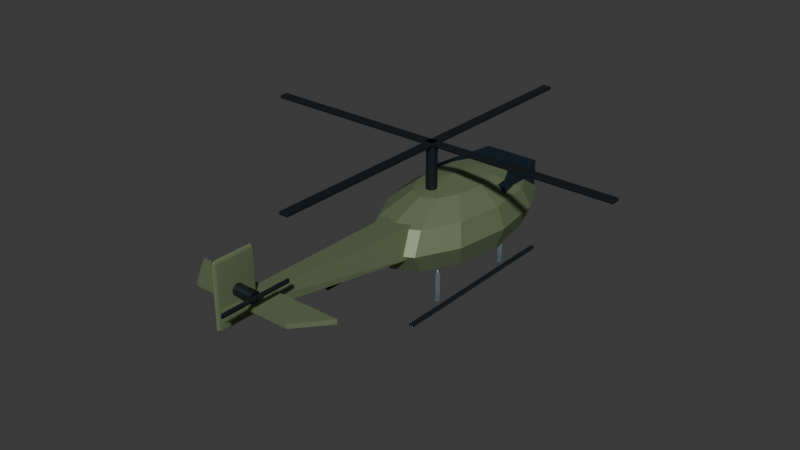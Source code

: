 # Source: helicopter.blend  (saved by Blender 5.2.44; exported with 4.5.12 LTS)
import bpy
from mathutils import Matrix  # noqa: F401  (used for matrix-valued properties, if any)

bpy.ops.wm.read_factory_settings(use_empty=True)
scene = bpy.context.scene
scene.name = 'Scene'

# ---- collections
col_collection = bpy.data.collections.new('Collection'); scene.collection.children.link(col_collection)

# ---- materials (node trees are filled in below, after node groups)
mat_olive_armor = bpy.data.materials.new('Olive armor')
mat_olive_armor.diffuse_color = (0.19, 0.24, 0.13, 1.0)
mat_deep_midnight_glass = bpy.data.materials.new('Deep midnight glass')
mat_deep_midnight_glass.diffuse_color = (0.014, 0.045, 0.075, 1.0)
mat_carbon_exhaust = bpy.data.materials.new('Carbon exhaust')
mat_carbon_exhaust.diffuse_color = (0.024, 0.031, 0.037, 1.0)
mat_cold_silver_leading_edges = bpy.data.materials.new('Cold silver leading edges')
mat_cold_silver_leading_edges.diffuse_color = (0.4, 0.53, 0.61, 1.0)

# ---- material node trees
mat_olive_armor.use_nodes = True; mat_olive_armor.node_tree.nodes.clear()
_N = mat_olive_armor.node_tree.nodes; _L = mat_olive_armor.node_tree.links
n0 = _N.new('ShaderNodeBsdfPrincipled'); n0.name = 'Principled BSDF'; n0.location = (-200, 100)
n0.inputs[0].default_value = (0.19, 0.24, 0.13, 1.0)
n0.inputs[1].default_value = 0.38
n0.inputs[10].default_value = 0.005
n1 = _N.new('ShaderNodeOutputMaterial'); n1.name = 'Material Output'; n1.location = (200, 100)
_L.new(n0.outputs[0], n1.inputs[0])
n1.is_active_output = True
mat_deep_midnight_glass.use_nodes = True; mat_deep_midnight_glass.node_tree.nodes.clear()
_N = mat_deep_midnight_glass.node_tree.nodes; _L = mat_deep_midnight_glass.node_tree.links
n0 = _N.new('ShaderNodeBsdfPrincipled'); n0.name = 'Principled BSDF'; n0.location = (-200, 100)
n0.inputs[0].default_value = (0.014, 0.045, 0.075, 1.0)
n0.inputs[1].default_value = 0.68
n0.inputs[2].default_value = 0.17
n0.inputs[10].default_value = 0.005
n1 = _N.new('ShaderNodeOutputMaterial'); n1.name = 'Material Output'; n1.location = (200, 100)
_L.new(n0.outputs[0], n1.inputs[0])
n1.is_active_output = True
mat_carbon_exhaust.use_nodes = True; mat_carbon_exhaust.node_tree.nodes.clear()
_N = mat_carbon_exhaust.node_tree.nodes; _L = mat_carbon_exhaust.node_tree.links
n0 = _N.new('ShaderNodeBsdfPrincipled'); n0.name = 'Principled BSDF'; n0.location = (-200, 100)
n0.inputs[0].default_value = (0.024, 0.031, 0.037, 1.0)
n0.inputs[1].default_value = 0.65
n0.inputs[10].default_value = 0.005
n1 = _N.new('ShaderNodeOutputMaterial'); n1.name = 'Material Output'; n1.location = (200, 100)
_L.new(n0.outputs[0], n1.inputs[0])
n1.is_active_output = True
mat_cold_silver_leading_edges.use_nodes = True; mat_cold_silver_leading_edges.node_tree.nodes.clear()
_N = mat_cold_silver_leading_edges.node_tree.nodes; _L = mat_cold_silver_leading_edges.node_tree.links
n0 = _N.new('ShaderNodeBsdfPrincipled'); n0.name = 'Principled BSDF'; n0.location = (-200, 100)
n0.inputs[0].default_value = (0.4, 0.53, 0.61, 1.0)
n0.inputs[1].default_value = 0.8
n0.inputs[2].default_value = 0.25
n0.inputs[10].default_value = 0.005
n1 = _N.new('ShaderNodeOutputMaterial'); n1.name = 'Material Output'; n1.location = (200, 100)
_L.new(n0.outputs[0], n1.inputs[0])
n1.is_active_output = True

# ---- world
world_world = bpy.data.worlds.new('World'); scene.world = world_world
world_world.use_nodes = True; world_world.node_tree.nodes.clear()
_N = world_world.node_tree.nodes; _L = world_world.node_tree.links
n0 = _N.new('ShaderNodeOutputWorld'); n0.name = 'World Output'; n0.location = (200, 100)
n1 = _N.new('ShaderNodeBackground'); n1.name = 'Background'; n1.location = (-200, 100)
n1.inputs[0].default_value = (0.05088, 0.05088, 0.05088, 1.0)
_L.new(n1.outputs[0], n0.inputs[0])
n0.is_active_output = True
world_world.color = (0.05088, 0.05088, 0.05088)
world_world.sun_shadow_jitter_overblur = 0.0

# ---- meshes
me_sphere = bpy.data.meshes.new('Sphere')
me_sphere.from_pydata([(0.0, 0.0, 1.0), (0.0, 0.5, 0.866), (0.0, 0.866, 0.5), (0.0, 1.0, 0.0), (0.0, 0.866, -0.5), (0.0, 0.5, -0.866), (0.0, 0.0, -1.0), (0.25, 0.433, 0.866), (0.433, 0.75, 0.5), (0.5, 0.866, 0.0), (0.433, 0.75, -0.5), (0.25, 0.433, -0.866), (0.433, 0.25, 0.866), (0.75, 0.433, 0.5), (0.866, 0.5, 0.0), (0.75, 0.433, -0.5), (0.433, 0.25, -0.866), (0.5, 0.0, 0.866), (0.866, -2.98e-08, 0.5), (1.0, 0.0, 0.0), (0.866, -2.98e-08, -0.5), (0.5, 0.0, -0.866), (0.433, -0.25, 0.866), (0.75, -0.433, 0.5), (0.866, -0.5, 0.0), (0.75, -0.433, -0.5), (0.433, -0.25, -0.866), (0.25, -0.433, 0.866), (0.433, -0.75, 0.5), (0.5, -0.866, 0.0), (0.433, -0.75, -0.5), (0.25, -0.433, -0.866), (0.0, -0.5, 0.866), (-8.941e-08, -0.866, 0.5), (0.0, -1.0, 0.0), (-8.941e-08, -0.866, -0.5), (0.0, -0.5, -0.866), (-0.25, -0.433, 0.866), (-0.433, -0.75, 0.5), (-0.5, -0.866, 0.0), (-0.433, -0.75, -0.5), (-0.25, -0.433, -0.866), (-0.433, -0.25, 0.866), (-0.75, -0.433, 0.5), (-0.866, -0.5, 0.0), (-0.75, -0.433, -0.5), (-0.433, -0.25, -0.866), (-0.5, 0.0, 0.866), (-0.866, 8.941e-08, 0.5), (-1.0, 0.0, 0.0), (-0.866, 8.941e-08, -0.5), (-0.5, 0.0, -0.866), (-0.433, 0.25, 0.866), (-0.75, 0.433, 0.5), (-0.866, 0.5, 0.0), (-0.75, 0.433, -0.5), (-0.433, 0.25, -0.866), (-0.25, 0.433, 0.866), (-0.433, 0.75, 0.5), (-0.5, 0.866, 0.0), (-0.433, 0.75, -0.5), (-0.25, 0.433, -0.866)], [], [(3, 2, 8, 9), (1, 0, 7), (6, 5, 11), (4, 3, 9, 10), (2, 1, 7, 8), (5, 4, 10, 11), (6, 11, 16), (10, 9, 14, 15), (8, 7, 12, 13), (11, 10, 15, 16), (9, 8, 13, 14), (7, 0, 12), (6, 16, 21), (15, 14, 19, 20), (13, 12, 17, 18), (16, 15, 20, 21), (14, 13, 18, 19), (12, 0, 17), (20, 19, 24, 25), (18, 17, 22, 23), (21, 20, 25, 26), (19, 18, 23, 24), (17, 0, 22), (6, 21, 26), (23, 22, 27, 28), (26, 25, 30, 31), (24, 23, 28, 29), (22, 0, 27), (6, 26, 31), (25, 24, 29, 30), (31, 30, 35, 36), (29, 28, 33, 34), (27, 0, 32), (6, 31, 36), (30, 29, 34, 35), (28, 27, 32, 33), (36, 35, 40, 41), (34, 33, 38, 39), (32, 0, 37), (6, 36, 41), (35, 34, 39, 40), (33, 32, 37, 38), (41, 40, 45, 46), (39, 38, 43, 44), (37, 0, 42), (6, 41, 46), (40, 39, 44, 45), (38, 37, 42, 43), (46, 45, 50, 51), (44, 43, 48, 49), (42, 0, 47), (6, 46, 51), (45, 44, 49, 50), (43, 42, 47, 48), (49, 48, 53, 54), (47, 0, 52), (6, 51, 56), (50, 49, 54, 55), (48, 47, 52, 53), (51, 50, 55, 56), (52, 0, 57), (6, 56, 61), (55, 54, 59, 60), (53, 52, 57, 58), (56, 55, 60, 61), (54, 53, 58, 59), (6, 61, 5), (60, 59, 3, 4), (58, 57, 1, 2), (61, 60, 4, 5), (59, 58, 2, 3), (57, 0, 1)])
_uv = me_sphere.uv_layers.new(name='UVMap')
_uv.uv.foreach_set('vector', [0.75, 0.5, 0.75, 0.6667, 0.6667, 0.6667, 0.6667, 0.5, 0.75, 0.8333, 0.7083, 1.0, 0.6667, 0.8333, 0.7083, 5.96e-08, 0.75, 0.1667, 0.6667, 0.1667, 0.75, 0.3333, 0.75, 0.5, 0.6667, 0.5, 0.6667, 0.3333, 0.75, 0.6667, 0.75, 0.8333, 0.6667, 0.8333, 0.6667, 0.6667, 0.75, 0.1667, 0.75, 0.3333, 0.6667, 0.3333, 0.6667, 0.1667, 0.625, 5.96e-08, 0.6667, 0.1667, 0.5833, 0.1667, 0.6667, 0.3333, 0.6667, 0.5, 0.5833, 0.5, 0.5833, 0.3333, 0.6667, 0.6667, 0.6667, 0.8333, 0.5833, 0.8333, 0.5833, 0.6667, 0.6667, 0.1667, 0.6667, 0.3333, 0.5833, 0.3333, 0.5833, 0.1667, 0.6667, 0.5, 0.6667, 0.6667, 0.5833, 0.6667, 0.5833, 0.5, 0.6667, 0.8333, 0.625, 1.0, 0.5833, 0.8333, 0.5417, 5.96e-08, 0.5833, 0.1667, 0.5, 0.1667, 0.5833, 0.3333, 0.5833, 0.5, 0.5, 0.5, 0.5, 0.3333, 0.5833, 0.6667, 0.5833, 0.8333, 0.5, 0.8333, 0.5, 0.6667, 0.5833, 0.1667, 0.5833, 0.3333, 0.5, 0.3333, 0.5, 0.1667, 0.5833, 0.5, 0.5833, 0.6667, 0.5, 0.6667, 0.5, 0.5, 0.5833, 0.8333, 0.5417, 1.0, 0.5, 0.8333, 0.5, 0.3333, 0.5, 0.5, 0.4167, 0.5, 0.4167, 0.3333, 0.5, 0.6667, 0.5, 0.8333, 0.4167, 0.8333, 0.4167, 0.6667, 0.5, 0.1667, 0.5, 0.3333, 0.4167, 0.3333, 0.4167, 0.1667, 0.5, 0.5, 0.5, 0.6667, 0.4167, 0.6667, 0.4167, 0.5, 0.5, 0.8333, 0.4583, 1.0, 0.4167, 0.8333, 0.4583, 5.96e-08, 0.5, 0.1667, 0.4167, 0.1667, 0.4167, 0.6667, 0.4167, 0.8333, 0.3333, 0.8333, 0.3333, 0.6667, 0.4167, 0.1667, 0.4167, 0.3333, 0.3333, 0.3333, 0.3333, 0.1667, 0.4167, 0.5, 0.4167, 0.6667, 0.3333, 0.6667, 0.3333, 0.5, 0.4167, 0.8333, 0.375, 1.0, 0.3333, 0.8333, 0.375, 5.96e-08, 0.4167, 0.1667, 0.3333, 0.1667, 0.4167, 0.3333, 0.4167, 0.5, 0.3333, 0.5, 0.3333, 0.3333, 0.3333, 0.1667, 0.3333, 0.3333, 0.25, 0.3333, 0.25, 0.1667, 0.3333, 0.5, 0.3333, 0.6667, 0.25, 0.6667, 0.25, 0.5, 0.3333, 0.8333, 0.2917, 1.0, 0.25, 0.8333, 0.2917, 5.96e-08, 0.3333, 0.1667, 0.25, 0.1667, 0.3333, 0.3333, 0.3333, 0.5, 0.25, 0.5, 0.25, 0.3333, 0.3333, 0.6667, 0.3333, 0.8333, 0.25, 0.8333, 0.25, 0.6667, 0.25, 0.1667, 0.25, 0.3333, 0.1667, 0.3333, 0.1667, 0.1667, 0.25, 0.5, 0.25, 0.6667, 0.1667, 0.6667, 0.1667, 0.5, 0.25, 0.8333, 0.2083, 1.0, 0.1667, 0.8333, 0.2083, 5.96e-08, 0.25, 0.1667, 0.1667, 0.1667, 0.25, 0.3333, 0.25, 0.5, 0.1667, 0.5, 0.1667, 0.3333, 0.25, 0.6667, 0.25, 0.8333, 0.1667, 0.8333, 0.1667, 0.6667, 0.1667, 0.1667, 0.1667, 0.3333, 0.08333, 0.3333, 0.08333, 0.1667, 0.1667, 0.5, 0.1667, 0.6667, 0.08333, 0.6667, 0.08333, 0.5, 0.1667, 0.8333, 0.125, 1.0, 0.08333, 0.8333, 0.125, 5.96e-08, 0.1667, 0.1667, 0.08333, 0.1667, 0.1667, 0.3333, 0.1667, 0.5, 0.08333, 0.5, 0.08333, 0.3333, 0.1667, 0.6667, 0.1667, 0.8333, 0.08333, 0.8333, 0.08333, 0.6667, 0.08333, 0.1667, 0.08333, 0.3333, 0.0, 0.3333, 0.0, 0.1667, 0.08333, 0.5, 0.08333, 0.6667, 0.0, 0.6667, 0.0, 0.5, 0.08333, 0.8333, 0.04167, 1.0, 0.0, 0.8333, 0.04167, 5.96e-08, 0.08333, 0.1667, 0.0, 0.1667, 0.08333, 0.3333, 0.08333, 0.5, 0.0, 0.5, 0.0, 0.3333, 0.08333, 0.6667, 0.08333, 0.8333, 0.0, 0.8333, 0.0, 0.6667, 1.0, 0.5, 1.0, 0.6667, 0.9167, 0.6667, 0.9167, 0.5, 1.0, 0.8333, 0.9583, 1.0, 0.9167, 0.8333, 0.9583, 5.96e-08, 1.0, 0.1667, 0.9167, 0.1667, 1.0, 0.3333, 1.0, 0.5, 0.9167, 0.5, 0.9167, 0.3333, 1.0, 0.6667, 1.0, 0.8333, 0.9167, 0.8333, 0.9167, 0.6667, 1.0, 0.1667, 1.0, 0.3333, 0.9167, 0.3333, 0.9167, 0.1667, 0.9167, 0.8333, 0.875, 1.0, 0.8333, 0.8333, 0.875, 5.96e-08, 0.9167, 0.1667, 0.8333, 0.1667, 0.9167, 0.3333, 0.9167, 0.5, 0.8333, 0.5, 0.8333, 0.3333, 0.9167, 0.6667, 0.9167, 0.8333, 0.8333, 0.8333, 0.8333, 0.6667, 0.9167, 0.1667, 0.9167, 0.3333, 0.8333, 0.3333, 0.8333, 0.1667, 0.9167, 0.5, 0.9167, 0.6667, 0.8333, 0.6667, 0.8333, 0.5, 0.7917, 5.96e-08, 0.8333, 0.1667, 0.75, 0.1667, 0.8333, 0.3333, 0.8333, 0.5, 0.75, 0.5, 0.75, 0.3333, 0.8333, 0.6667, 0.8333, 0.8333, 0.75, 0.8333, 0.75, 0.6667, 0.8333, 0.1667, 0.8333, 0.3333, 0.75, 0.3333, 0.75, 0.1667, 0.8333, 0.5, 0.8333, 0.6667, 0.75, 0.6667, 0.75, 0.5, 0.8333, 0.8333, 0.7917, 1.0, 0.75, 0.8333])
me_sphere.materials.append(mat_olive_armor)
me_sphere.update()
me_wraparound_cockpit = bpy.data.meshes.new('Wraparound cockpit')
me_wraparound_cockpit.from_pydata([(-1.0, 1.4, 0.1), (-0.68, 3.1, 0.1), (0.68, 3.1, 0.1), (1.0, 1.4, 0.1), (-1.0, 1.4, 0.73), (-0.68, 3.1, 0.73), (0.68, 3.1, 0.73), (1.0, 1.4, 0.73)], [], [(3, 2, 1, 0), (4, 5, 6, 7), (0, 1, 5, 4), (1, 2, 6, 5), (2, 3, 7, 6), (3, 0, 4, 7)])
me_wraparound_cockpit.materials.append(mat_deep_midnight_glass)
me_wraparound_cockpit.update()
me_tapered_tail_boom = bpy.data.meshes.new('Tapered tail boom')
me_tapered_tail_boom.from_pydata([(-0.5, -1.1, -0.15), (0.5, -1.1, -0.15), (0.35, -1.1, 0.55), (-0.35, -1.1, 0.55), (-0.12, -6.2, 0.5), (0.12, -6.2, 0.5), (0.12, -6.2, 0.75), (-0.12, -6.2, 0.75)], [], [(0, 1, 2, 3), (0, 4, 5, 1), (3, 2, 6, 7), (0, 3, 7, 4), (1, 5, 6, 2), (4, 7, 6, 5)])
me_tapered_tail_boom.materials.append(mat_olive_armor)
me_tapered_tail_boom.update()
me_tail_stabilizer = bpy.data.meshes.new('Tail stabilizer')
me_tail_stabilizer.from_pydata([(-1.8, -5.0, 0.55), (1.8, -5.0, 0.55), (1.2, -5.7, 0.55), (-1.2, -5.7, 0.55), (-1.8, -5.0, 0.66), (1.8, -5.0, 0.66), (1.2, -5.7, 0.66), (-1.2, -5.7, 0.66)], [], [(3, 2, 1, 0), (4, 5, 6, 7), (0, 1, 5, 4), (1, 2, 6, 5), (2, 3, 7, 6), (3, 0, 4, 7)])
me_tail_stabilizer.materials.append(mat_olive_armor)
me_tail_stabilizer.update()
me_cube_013 = bpy.data.meshes.new('Cube.013')
me_cube_013.from_pydata([(-0.075, -0.5, -0.75), (-0.075, -0.5, 0.75), (-0.075, 0.5, -0.75), (-0.075, 0.5, 0.75), (0.075, -0.5, -0.75), (0.075, -0.5, 0.75), (0.075, 0.5, -0.75), (0.075, 0.5, 0.75)], [], [(0, 1, 3, 2), (2, 3, 7, 6), (6, 7, 5, 4), (4, 5, 1, 0), (2, 6, 4, 0), (7, 3, 1, 5)])
_uv = me_cube_013.uv_layers.new(name='UVMap')
_uv.uv.foreach_set('vector', [0.375, 0.0, 0.625, 0.0, 0.625, 0.25, 0.375, 0.25, 0.375, 0.25, 0.625, 0.25, 0.625, 0.5, 0.375, 0.5, 0.375, 0.5, 0.625, 0.5, 0.625, 0.75, 0.375, 0.75, 0.375, 0.75, 0.625, 0.75, 0.625, 1.0, 0.375, 1.0, 0.125, 0.5, 0.375, 0.5, 0.375, 0.75, 0.125, 0.75, 0.625, 0.5, 0.875, 0.5, 0.875, 0.75, 0.625, 0.75])
me_cube_013.materials.append(mat_olive_armor)
me_cube_013.update()
me_cylinder_015 = bpy.data.meshes.new('Cylinder.015')
me_cylinder_015.from_pydata([(0.0, 0.13, -0.5), (0.0, 0.13, 0.5), (0.065, 0.1126, -0.5), (0.065, 0.1126, 0.5), (0.1126, 0.065, -0.5), (0.1126, 0.065, 0.5), (0.13, 0.0, -0.5), (0.13, 0.0, 0.5), (0.1126, -0.065, -0.5), (0.1126, -0.065, 0.5), (0.065, -0.1126, -0.5), (0.065, -0.1126, 0.5), (0.0, -0.13, -0.5), (0.0, -0.13, 0.5), (-0.065, -0.1126, -0.5), (-0.065, -0.1126, 0.5), (-0.1126, -0.065, -0.5), (-0.1126, -0.065, 0.5), (-0.13, 0.0, -0.5), (-0.13, 0.0, 0.5), (-0.1126, 0.065, -0.5), (-0.1126, 0.065, 0.5), (-0.065, 0.1126, -0.5), (-0.065, 0.1126, 0.5)], [], [(0, 1, 3, 2), (2, 3, 5, 4), (4, 5, 7, 6), (6, 7, 9, 8), (8, 9, 11, 10), (10, 11, 13, 12), (12, 13, 15, 14), (14, 15, 17, 16), (16, 17, 19, 18), (18, 19, 21, 20), (3, 1, 23, 21, 19, 17, 15, 13, 11, 9, 7, 5), (20, 21, 23, 22), (22, 23, 1, 0), (0, 2, 4, 6, 8, 10, 12, 14, 16, 18, 20, 22)])
_uv = me_cylinder_015.uv_layers.new(name='UVMap')
_uv.uv.foreach_set('vector', [1.0, 0.5, 1.0, 1.0, 0.9167, 1.0, 0.9167, 0.5, 0.9167, 0.5, 0.9167, 1.0, 0.8333, 1.0, 0.8333, 0.5, 0.8333, 0.5, 0.8333, 1.0, 0.75, 1.0, 0.75, 0.5, 0.75, 0.5, 0.75, 1.0, 0.6667, 1.0, 0.6667, 0.5, 0.6667, 0.5, 0.6667, 1.0, 0.5833, 1.0, 0.5833, 0.5, 0.5833, 0.5, 0.5833, 1.0, 0.5, 1.0, 0.5, 0.5, 0.5, 0.5, 0.5, 1.0, 0.4167, 1.0, 0.4167, 0.5, 0.4167, 0.5, 0.4167, 1.0, 0.3333, 1.0, 0.3333, 0.5, 0.3333, 0.5, 0.3333, 1.0, 0.25, 1.0, 0.25, 0.5, 0.25, 0.5, 0.25, 1.0, 0.1667, 1.0, 0.1667, 0.5, 0.37, 0.4578, 0.25, 0.49, 0.13, 0.4578, 0.04215, 0.37, 0.01, 0.25, 0.04215, 0.13, 0.13, 0.04215, 0.25, 0.01, 0.37, 0.04215, 0.4578, 0.13, 0.49, 0.25, 0.4578, 0.37, 0.1667, 0.5, 0.1667, 1.0, 0.08333, 1.0, 0.08333, 0.5, 0.08333, 0.5, 0.08333, 1.0, 7.451e-08, 1.0, 7.451e-08, 0.5, 0.75, 0.49, 0.87, 0.4578, 0.9578, 0.37, 0.99, 0.25, 0.9578, 0.13, 0.87, 0.04215, 0.75, 0.01, 0.63, 0.04215, 0.5422, 0.13, 0.51, 0.25, 0.5422, 0.37, 0.63, 0.4578])
me_cylinder_015.materials.append(mat_carbon_exhaust)
me_cylinder_015.update()
me_cube_014 = bpy.data.meshes.new('Cube.014')
me_cube_014.from_pydata([(-4.5, -0.11, -0.04), (-4.5, -0.11, 0.04), (-4.5, 0.11, -0.04), (-4.5, 0.11, 0.04), (4.5, -0.11, -0.04), (4.5, -0.11, 0.04), (4.5, 0.11, -0.04), (4.5, 0.11, 0.04)], [], [(0, 1, 3, 2), (2, 3, 7, 6), (6, 7, 5, 4), (4, 5, 1, 0), (2, 6, 4, 0), (7, 3, 1, 5)])
_uv = me_cube_014.uv_layers.new(name='UVMap')
_uv.uv.foreach_set('vector', [0.375, 0.0, 0.625, 0.0, 0.625, 0.25, 0.375, 0.25, 0.375, 0.25, 0.625, 0.25, 0.625, 0.5, 0.375, 0.5, 0.375, 0.5, 0.625, 0.5, 0.625, 0.75, 0.375, 0.75, 0.375, 0.75, 0.625, 0.75, 0.625, 1.0, 0.375, 1.0, 0.125, 0.5, 0.375, 0.5, 0.375, 0.75, 0.125, 0.75, 0.625, 0.5, 0.875, 0.5, 0.875, 0.75, 0.625, 0.75])
me_cube_014.materials.append(mat_carbon_exhaust)
me_cube_014.update()
me_cube_015 = bpy.data.meshes.new('Cube.015')
me_cube_015.from_pydata([(-0.11, -4.5, -0.04), (-0.11, -4.5, 0.04), (-0.11, 4.5, -0.04), (-0.11, 4.5, 0.04), (0.11, -4.5, -0.04), (0.11, -4.5, 0.04), (0.11, 4.5, -0.04), (0.11, 4.5, 0.04)], [], [(0, 1, 3, 2), (2, 3, 7, 6), (6, 7, 5, 4), (4, 5, 1, 0), (2, 6, 4, 0), (7, 3, 1, 5)])
_uv = me_cube_015.uv_layers.new(name='UVMap')
_uv.uv.foreach_set('vector', [0.375, 0.0, 0.625, 0.0, 0.625, 0.25, 0.375, 0.25, 0.375, 0.25, 0.625, 0.25, 0.625, 0.5, 0.375, 0.5, 0.375, 0.5, 0.625, 0.5, 0.625, 0.75, 0.375, 0.75, 0.375, 0.75, 0.625, 0.75, 0.625, 1.0, 0.375, 1.0, 0.125, 0.5, 0.375, 0.5, 0.375, 0.75, 0.125, 0.75, 0.625, 0.5, 0.875, 0.5, 0.875, 0.75, 0.625, 0.75])
me_cube_015.materials.append(mat_carbon_exhaust)
me_cube_015.update()
me_cube_016 = bpy.data.meshes.new('Cube.016')
me_cube_016.from_pydata([(-0.075, -2.3, -0.07), (-0.075, -2.3, 0.07), (-0.075, 2.3, -0.07), (-0.075, 2.3, 0.07), (0.075, -2.3, -0.07), (0.075, -2.3, 0.07), (0.075, 2.3, -0.07), (0.075, 2.3, 0.07)], [], [(0, 1, 3, 2), (2, 3, 7, 6), (6, 7, 5, 4), (4, 5, 1, 0), (2, 6, 4, 0), (7, 3, 1, 5)])
_uv = me_cube_016.uv_layers.new(name='UVMap')
_uv.uv.foreach_set('vector', [0.375, 0.0, 0.625, 0.0, 0.625, 0.25, 0.375, 0.25, 0.375, 0.25, 0.625, 0.25, 0.625, 0.5, 0.375, 0.5, 0.375, 0.5, 0.625, 0.5, 0.625, 0.75, 0.375, 0.75, 0.375, 0.75, 0.625, 0.75, 0.625, 1.0, 0.375, 1.0, 0.125, 0.5, 0.375, 0.5, 0.375, 0.75, 0.125, 0.75, 0.625, 0.5, 0.875, 0.5, 0.875, 0.75, 0.625, 0.75])
me_cube_016.materials.append(mat_carbon_exhaust)
me_cube_016.update()
me_cube_017 = bpy.data.meshes.new('Cube.017')
me_cube_017.from_pydata([(-0.07, -0.07, -0.4), (-0.07, -0.07, 0.4), (-0.07, 0.07, -0.4), (-0.07, 0.07, 0.4), (0.07, -0.07, -0.4), (0.07, -0.07, 0.4), (0.07, 0.07, -0.4), (0.07, 0.07, 0.4)], [], [(0, 1, 3, 2), (2, 3, 7, 6), (6, 7, 5, 4), (4, 5, 1, 0), (2, 6, 4, 0), (7, 3, 1, 5)])
_uv = me_cube_017.uv_layers.new(name='UVMap')
_uv.uv.foreach_set('vector', [0.375, 0.0, 0.625, 0.0, 0.625, 0.25, 0.375, 0.25, 0.375, 0.25, 0.625, 0.25, 0.625, 0.5, 0.375, 0.5, 0.375, 0.5, 0.625, 0.5, 0.625, 0.75, 0.375, 0.75, 0.375, 0.75, 0.625, 0.75, 0.625, 1.0, 0.375, 1.0, 0.125, 0.5, 0.375, 0.5, 0.375, 0.75, 0.125, 0.75, 0.625, 0.5, 0.875, 0.5, 0.875, 0.75, 0.625, 0.75])
me_cube_017.materials.append(mat_cold_silver_leading_edges)
me_cube_017.update()
me_cube_018 = bpy.data.meshes.new('Cube.018')
me_cube_018.from_pydata([(-0.07, -0.07, -0.4), (-0.07, -0.07, 0.4), (-0.07, 0.07, -0.4), (-0.07, 0.07, 0.4), (0.07, -0.07, -0.4), (0.07, -0.07, 0.4), (0.07, 0.07, -0.4), (0.07, 0.07, 0.4)], [], [(0, 1, 3, 2), (2, 3, 7, 6), (6, 7, 5, 4), (4, 5, 1, 0), (2, 6, 4, 0), (7, 3, 1, 5)])
_uv = me_cube_018.uv_layers.new(name='UVMap')
_uv.uv.foreach_set('vector', [0.375, 0.0, 0.625, 0.0, 0.625, 0.25, 0.375, 0.25, 0.375, 0.25, 0.625, 0.25, 0.625, 0.5, 0.375, 0.5, 0.375, 0.5, 0.625, 0.5, 0.625, 0.75, 0.375, 0.75, 0.375, 0.75, 0.625, 0.75, 0.625, 1.0, 0.375, 1.0, 0.125, 0.5, 0.375, 0.5, 0.375, 0.75, 0.125, 0.75, 0.625, 0.5, 0.875, 0.5, 0.875, 0.75, 0.625, 0.75])
me_cube_018.materials.append(mat_cold_silver_leading_edges)
me_cube_018.update()
me_cube_019 = bpy.data.meshes.new('Cube.019')
me_cube_019.from_pydata([(-0.075, -2.3, -0.07), (-0.075, -2.3, 0.07), (-0.075, 2.3, -0.07), (-0.075, 2.3, 0.07), (0.075, -2.3, -0.07), (0.075, -2.3, 0.07), (0.075, 2.3, -0.07), (0.075, 2.3, 0.07)], [], [(0, 1, 3, 2), (2, 3, 7, 6), (6, 7, 5, 4), (4, 5, 1, 0), (2, 6, 4, 0), (7, 3, 1, 5)])
_uv = me_cube_019.uv_layers.new(name='UVMap')
_uv.uv.foreach_set('vector', [0.375, 0.0, 0.625, 0.0, 0.625, 0.25, 0.375, 0.25, 0.375, 0.25, 0.625, 0.25, 0.625, 0.5, 0.375, 0.5, 0.375, 0.5, 0.625, 0.5, 0.625, 0.75, 0.375, 0.75, 0.375, 0.75, 0.625, 0.75, 0.625, 1.0, 0.375, 1.0, 0.125, 0.5, 0.375, 0.5, 0.375, 0.75, 0.125, 0.75, 0.625, 0.5, 0.875, 0.5, 0.875, 0.75, 0.625, 0.75])
me_cube_019.materials.append(mat_carbon_exhaust)
me_cube_019.update()
me_cube_020 = bpy.data.meshes.new('Cube.020')
me_cube_020.from_pydata([(-0.07, -0.07, -0.4), (-0.07, -0.07, 0.4), (-0.07, 0.07, -0.4), (-0.07, 0.07, 0.4), (0.07, -0.07, -0.4), (0.07, -0.07, 0.4), (0.07, 0.07, -0.4), (0.07, 0.07, 0.4)], [], [(0, 1, 3, 2), (2, 3, 7, 6), (6, 7, 5, 4), (4, 5, 1, 0), (2, 6, 4, 0), (7, 3, 1, 5)])
_uv = me_cube_020.uv_layers.new(name='UVMap')
_uv.uv.foreach_set('vector', [0.375, 0.0, 0.625, 0.0, 0.625, 0.25, 0.375, 0.25, 0.375, 0.25, 0.625, 0.25, 0.625, 0.5, 0.375, 0.5, 0.375, 0.5, 0.625, 0.5, 0.625, 0.75, 0.375, 0.75, 0.375, 0.75, 0.625, 0.75, 0.625, 1.0, 0.375, 1.0, 0.125, 0.5, 0.375, 0.5, 0.375, 0.75, 0.125, 0.75, 0.625, 0.5, 0.875, 0.5, 0.875, 0.75, 0.625, 0.75])
me_cube_020.materials.append(mat_cold_silver_leading_edges)
me_cube_020.update()
me_cube_021 = bpy.data.meshes.new('Cube.021')
me_cube_021.from_pydata([(-0.07, -0.07, -0.4), (-0.07, -0.07, 0.4), (-0.07, 0.07, -0.4), (-0.07, 0.07, 0.4), (0.07, -0.07, -0.4), (0.07, -0.07, 0.4), (0.07, 0.07, -0.4), (0.07, 0.07, 0.4)], [], [(0, 1, 3, 2), (2, 3, 7, 6), (6, 7, 5, 4), (4, 5, 1, 0), (2, 6, 4, 0), (7, 3, 1, 5)])
_uv = me_cube_021.uv_layers.new(name='UVMap')
_uv.uv.foreach_set('vector', [0.375, 0.0, 0.625, 0.0, 0.625, 0.25, 0.375, 0.25, 0.375, 0.25, 0.625, 0.25, 0.625, 0.5, 0.375, 0.5, 0.375, 0.5, 0.625, 0.5, 0.625, 0.75, 0.375, 0.75, 0.375, 0.75, 0.625, 0.75, 0.625, 1.0, 0.375, 1.0, 0.125, 0.5, 0.375, 0.5, 0.375, 0.75, 0.125, 0.75, 0.625, 0.5, 0.875, 0.5, 0.875, 0.75, 0.625, 0.75])
me_cube_021.materials.append(mat_cold_silver_leading_edges)
me_cube_021.update()
me_cylinder_016 = bpy.data.meshes.new('Cylinder.016')
me_cylinder_016.from_pydata([(0.0, 0.13, -0.25), (0.0, 0.13, 0.25), (0.065, 0.1126, -0.25), (0.065, 0.1126, 0.25), (0.1126, 0.065, -0.25), (0.1126, 0.065, 0.25), (0.13, 0.0, -0.25), (0.13, 0.0, 0.25), (0.1126, -0.065, -0.25), (0.1126, -0.065, 0.25), (0.065, -0.1126, -0.25), (0.065, -0.1126, 0.25), (0.0, -0.13, -0.25), (0.0, -0.13, 0.25), (-0.065, -0.1126, -0.25), (-0.065, -0.1126, 0.25), (-0.1126, -0.065, -0.25), (-0.1126, -0.065, 0.25), (-0.13, 0.0, -0.25), (-0.13, 0.0, 0.25), (-0.1126, 0.065, -0.25), (-0.1126, 0.065, 0.25), (-0.065, 0.1126, -0.25), (-0.065, 0.1126, 0.25)], [], [(0, 1, 3, 2), (2, 3, 5, 4), (4, 5, 7, 6), (6, 7, 9, 8), (8, 9, 11, 10), (10, 11, 13, 12), (12, 13, 15, 14), (14, 15, 17, 16), (16, 17, 19, 18), (18, 19, 21, 20), (3, 1, 23, 21, 19, 17, 15, 13, 11, 9, 7, 5), (20, 21, 23, 22), (22, 23, 1, 0), (0, 2, 4, 6, 8, 10, 12, 14, 16, 18, 20, 22)])
_uv = me_cylinder_016.uv_layers.new(name='UVMap')
_uv.uv.foreach_set('vector', [1.0, 0.5, 1.0, 1.0, 0.9167, 1.0, 0.9167, 0.5, 0.9167, 0.5, 0.9167, 1.0, 0.8333, 1.0, 0.8333, 0.5, 0.8333, 0.5, 0.8333, 1.0, 0.75, 1.0, 0.75, 0.5, 0.75, 0.5, 0.75, 1.0, 0.6667, 1.0, 0.6667, 0.5, 0.6667, 0.5, 0.6667, 1.0, 0.5833, 1.0, 0.5833, 0.5, 0.5833, 0.5, 0.5833, 1.0, 0.5, 1.0, 0.5, 0.5, 0.5, 0.5, 0.5, 1.0, 0.4167, 1.0, 0.4167, 0.5, 0.4167, 0.5, 0.4167, 1.0, 0.3333, 1.0, 0.3333, 0.5, 0.3333, 0.5, 0.3333, 1.0, 0.25, 1.0, 0.25, 0.5, 0.25, 0.5, 0.25, 1.0, 0.1667, 1.0, 0.1667, 0.5, 0.37, 0.4578, 0.25, 0.49, 0.13, 0.4578, 0.04215, 0.37, 0.01, 0.25, 0.04215, 0.13, 0.13, 0.04215, 0.25, 0.01, 0.37, 0.04215, 0.4578, 0.13, 0.49, 0.25, 0.4578, 0.37, 0.1667, 0.5, 0.1667, 1.0, 0.08333, 1.0, 0.08333, 0.5, 0.08333, 0.5, 0.08333, 1.0, 7.451e-08, 1.0, 7.451e-08, 0.5, 0.75, 0.49, 0.87, 0.4578, 0.9578, 0.37, 0.99, 0.25, 0.9578, 0.13, 0.87, 0.04215, 0.75, 0.01, 0.63, 0.04215, 0.5422, 0.13, 0.51, 0.25, 0.5422, 0.37, 0.63, 0.4578])
me_cylinder_016.materials.append(mat_carbon_exhaust)
me_cylinder_016.update()
me_cube_022 = bpy.data.meshes.new('Cube.022')
me_cube_022.from_pydata([(-0.04, -0.85, -0.06), (-0.04, -0.85, 0.06), (-0.04, 0.85, -0.06), (-0.04, 0.85, 0.06), (0.04, -0.85, -0.06), (0.04, -0.85, 0.06), (0.04, 0.85, -0.06), (0.04, 0.85, 0.06)], [], [(0, 1, 3, 2), (2, 3, 7, 6), (6, 7, 5, 4), (4, 5, 1, 0), (2, 6, 4, 0), (7, 3, 1, 5)])
_uv = me_cube_022.uv_layers.new(name='UVMap')
_uv.uv.foreach_set('vector', [0.375, 0.0, 0.625, 0.0, 0.625, 0.25, 0.375, 0.25, 0.375, 0.25, 0.625, 0.25, 0.625, 0.5, 0.375, 0.5, 0.375, 0.5, 0.625, 0.5, 0.625, 0.75, 0.375, 0.75, 0.375, 0.75, 0.625, 0.75, 0.625, 1.0, 0.375, 1.0, 0.125, 0.5, 0.375, 0.5, 0.375, 0.75, 0.125, 0.75, 0.625, 0.5, 0.875, 0.5, 0.875, 0.75, 0.625, 0.75])
me_cube_022.materials.append(mat_carbon_exhaust)
me_cube_022.update()

# ---- objects
ob_armored_helicopter_cabin = bpy.data.objects.new('Armored helicopter cabin', me_sphere)
ob_wraparound_cockpit = bpy.data.objects.new('Wraparound cockpit', me_wraparound_cockpit)
ob_tapered_tail_boom = bpy.data.objects.new('Tapered tail boom', me_tapered_tail_boom)
ob_tail_stabilizer = bpy.data.objects.new('Tail stabilizer', me_tail_stabilizer)
ob_tail_fin = bpy.data.objects.new('Tail fin', me_cube_013)
ob_rotor_mast = bpy.data.objects.new('Rotor mast', me_cylinder_015)
ob_rotor = bpy.data.objects.new('Rotor', me_cube_014)
ob_rotor_cross_blade = bpy.data.objects.new('Rotor cross blade', me_cube_015)
ob_landing_skid = bpy.data.objects.new('Landing skid', me_cube_016)
ob_skid_strut = bpy.data.objects.new('Skid strut', me_cube_017)
ob_skid_strut_001 = bpy.data.objects.new('Skid strut.001', me_cube_018)
ob_landing_skid_001 = bpy.data.objects.new('Landing skid.001', me_cube_019)
ob_skid_strut_002 = bpy.data.objects.new('Skid strut.002', me_cube_020)
ob_skid_strut_003 = bpy.data.objects.new('Skid strut.003', me_cube_021)
ob_tail_rotor_hub = bpy.data.objects.new('Tail rotor hub', me_cylinder_016)
ob_tail_rotor = bpy.data.objects.new('Tail rotor', me_cube_022)

# ---- transforms, parenting, visibility, modifiers, constraints
ob_armored_helicopter_cabin.location = (0.0, 0.9, 0.0)
ob_armored_helicopter_cabin.scale = (1.35, 2.65, 1.0)
ob_wraparound_cockpit.location = (0.0, 0.0, 0.0)
ob_tapered_tail_boom.location = (0.0, 0.0, 0.0)
ob_tail_stabilizer.location = (0.0, 0.0, 0.0)
ob_tail_fin.location = (0.0, -5.8, 1.0)
_m = ob_tail_fin.modifiers.new('Manufactured edge highlights', 'BEVEL')
_m.width = 0.07
_m.width_pct = 0.07
_m = ob_tail_fin.modifiers.new('Weighted corner normals', 'WEIGHTED_NORMAL')
ob_rotor_mast.location = (0.0, 0.0, 1.45)
ob_rotor.location = (0.0, 0.0, 2.0)
_m = ob_rotor.modifiers.new('Manufactured edge highlights', 'BEVEL')
_m.width = 0.015
_m.width_pct = 0.015
_m = ob_rotor.modifiers.new('Weighted corner normals', 'WEIGHTED_NORMAL')
ob_rotor_cross_blade.parent = ob_rotor
ob_rotor_cross_blade.matrix_parent_inverse = Matrix(((1.0, -0.0, 0.0, -0.0), (-0.0, 1.0, -0.0, 0.0), (0.0, -0.0, 1.0, -2.0), (-0.0, 0.0, -0.0, 1.0)))
ob_rotor_cross_blade.location = (0.0, 0.0, 2.0)
_m = ob_rotor_cross_blade.modifiers.new('Manufactured edge highlights', 'BEVEL')
_m.width = 0.015
_m.width_pct = 0.015
_m = ob_rotor_cross_blade.modifiers.new('Weighted corner normals', 'WEIGHTED_NORMAL')
ob_landing_skid.location = (-1.2, 0.1, -1.1)
_m = ob_landing_skid.modifiers.new('Manufactured edge highlights', 'BEVEL')
_m.width = 0.07
_m.width_pct = 0.07
_m = ob_landing_skid.modifiers.new('Weighted corner normals', 'WEIGHTED_NORMAL')
ob_skid_strut.location = (-0.98, -1.0, -0.75)
_m = ob_skid_strut.modifiers.new('Manufactured edge highlights', 'BEVEL')
_m.width = 0.07
_m.width_pct = 0.07
_m = ob_skid_strut.modifiers.new('Weighted corner normals', 'WEIGHTED_NORMAL')
ob_skid_strut_001.location = (-0.98, 1.3, -0.75)
_m = ob_skid_strut_001.modifiers.new('Manufactured edge highlights', 'BEVEL')
_m.width = 0.07
_m.width_pct = 0.07
_m = ob_skid_strut_001.modifiers.new('Weighted corner normals', 'WEIGHTED_NORMAL')
ob_landing_skid_001.location = (1.2, 0.1, -1.1)
_m = ob_landing_skid_001.modifiers.new('Manufactured edge highlights', 'BEVEL')
_m.width = 0.07
_m.width_pct = 0.07
_m = ob_landing_skid_001.modifiers.new('Weighted corner normals', 'WEIGHTED_NORMAL')
ob_skid_strut_002.location = (0.98, -1.0, -0.75)
_m = ob_skid_strut_002.modifiers.new('Manufactured edge highlights', 'BEVEL')
_m.width = 0.07
_m.width_pct = 0.07
_m = ob_skid_strut_002.modifiers.new('Weighted corner normals', 'WEIGHTED_NORMAL')
ob_skid_strut_003.location = (0.98, 1.3, -0.75)
_m = ob_skid_strut_003.modifiers.new('Manufactured edge highlights', 'BEVEL')
_m.width = 0.07
_m.width_pct = 0.07
_m = ob_skid_strut_003.modifiers.new('Weighted corner normals', 'WEIGHTED_NORMAL')
ob_tail_rotor_hub.location = (0.28, -5.8, 1.0)
ob_tail_rotor_hub.rotation_euler = (1.571, -0.0, 1.571)
ob_tail_rotor.location = (0.56, -5.8, 1.0)
_m = ob_tail_rotor.modifiers.new('Manufactured edge highlights', 'BEVEL')
_m.width = 0.07
_m.width_pct = 0.07
_m = ob_tail_rotor.modifiers.new('Weighted corner normals', 'WEIGHTED_NORMAL')

# ---- collection membership
col_collection.objects.link(ob_armored_helicopter_cabin)
col_collection.objects.link(ob_wraparound_cockpit)
col_collection.objects.link(ob_tapered_tail_boom)
col_collection.objects.link(ob_tail_stabilizer)
col_collection.objects.link(ob_tail_fin)
col_collection.objects.link(ob_rotor_mast)
col_collection.objects.link(ob_rotor)
col_collection.objects.link(ob_rotor_cross_blade)
col_collection.objects.link(ob_landing_skid)
col_collection.objects.link(ob_skid_strut)
col_collection.objects.link(ob_skid_strut_001)
col_collection.objects.link(ob_landing_skid_001)
col_collection.objects.link(ob_skid_strut_002)
col_collection.objects.link(ob_skid_strut_003)
col_collection.objects.link(ob_tail_rotor_hub)
col_collection.objects.link(ob_tail_rotor)

# ---- scene / render settings (as saved in the file)
scene.frame_start = 1; scene.frame_end = 250; scene.frame_set(1)
scene.render.engine = 'BLENDER_EEVEE_NEXT'
scene.render.bake_bias = 0.0
scene.render.bake_samples = 0
scene.render.compositor_device = 'GPU'
scene.eevee.use_volume_custom_range = False
scene.eevee.fast_gi_thickness_near = 0.1
scene.eevee.fast_gi_thickness_far = 0.0
scene.eevee.ray_tracing_options.screen_trace_thickness = 0.1
bpy.context.view_layer.update()

# ---- added for rendering (the .blend has no active camera and no usable light): camera, sun
cam_auto = bpy.data.cameras.new('AutoCamera')
cam_auto.lens = 50.0
cam_auto.sensor_width = 36.0
cam_auto.clip_end = 1000.0
ob_auto_camera = bpy.data.objects.new('AutoCamera', cam_auto)
scene.collection.objects.link(ob_auto_camera)
ob_auto_camera.location = (13.5862, -17.3785, 11.304)
ob_auto_camera.rotation_euler = (1.09748, -7.21219e-08, 0.694738)
scene.camera = ob_auto_camera
light_auto_sun = bpy.data.lights.new('AutoSun', 'SUN')
light_auto_sun.energy = 3.0
light_auto_sun.angle = 0.0523599
ob_auto_sun = bpy.data.objects.new('AutoSun', light_auto_sun)
scene.collection.objects.link(ob_auto_sun)
ob_auto_sun.rotation_euler = (0.872665, 0.174533, 0.523599)
bpy.context.view_layer.update()
